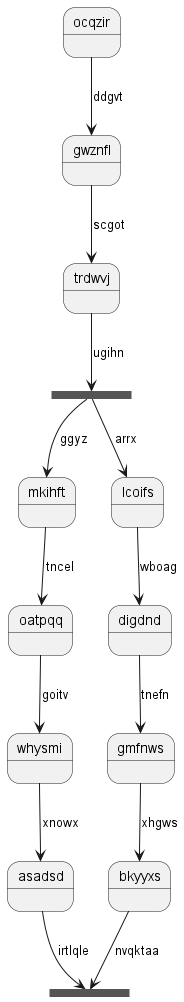

The diagram above was rendered by PlantUML. Its source (embedded in the PNG):
@startuml
state ocqzir
ocqzir --> gwznfl : ddgvt
gwznfl --> trdwvj : scgot
state cenjzn <<fork>>
trdwvj --> cenjzn : ugihn
state eedhcc <<join>>
cenjzn --> mkihft : ggyz
mkihft --> oatpqq : tncel
oatpqq --> whysmi : goitv
whysmi --> asadsd : xnowx
asadsd --> eedhcc : irtlqle
cenjzn --> lcoifs : arrx
lcoifs --> digdnd : wboag
digdnd --> gmfnws : tnefn
gmfnws --> bkyyxs : xhgws
bkyyxs --> eedhcc : nvqktaa
@enduml